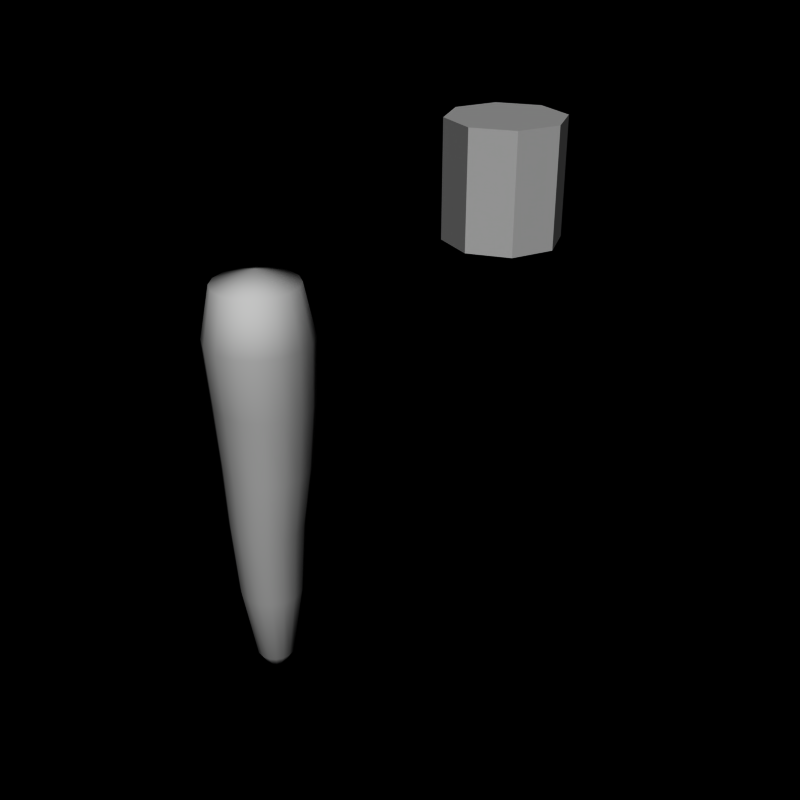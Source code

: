 # Source: carrot2.blend  (saved by Blender 2.66.0; exported with 4.5.12 LTS)
import bpy
from mathutils import Matrix  # noqa: F401  (used for matrix-valued properties, if any)

bpy.ops.wm.read_factory_settings(use_empty=True)
scene = bpy.context.scene
scene.name = 'Scene'

# ---- collections
col_collection_1 = bpy.data.collections.new('Collection 1'); scene.collection.children.link(col_collection_1)

# ---- world
world_world = bpy.data.worlds.new('World'); scene.world = world_world
world_world.color = (0.0, 0.0, 0.0)
world_world.use_sun_shadow = False
world_world.sun_shadow_jitter_overblur = 0.0
world_world.cycles.sampling_method = 'MANUAL'
world_world.cycles.sample_map_resolution = 256

# ---- meshes
me_cylinder_001 = bpy.data.meshes.new('Cylinder.001')
me_cylinder_001.from_pydata([(0.0, 1.0, -1.0), (0.0, 1.0, 1.0), (0.7071, 0.7071, -1.0), (0.7071, 0.7071, 1.0), (1.0, 7.55e-08, -1.0), (1.0, 7.55e-08, 1.0), (0.7071, -0.7071, -1.0), (0.7071, -0.7071, 1.0), (-3.258e-07, -1.0, -1.0), (-3.258e-07, -1.0, 1.0), (-0.7071, -0.7071, -1.0), (-0.7071, -0.7071, 1.0), (-1.0, 9.656e-07, -1.0), (-1.0, 9.656e-07, 1.0), (-0.7071, 0.7071, -1.0), (-0.7071, 0.7071, 1.0)], [], [(1, 15, 13, 11, 9, 7, 5, 3), (10, 11, 13, 12), (8, 9, 11, 10), (0, 2, 4, 6, 8, 10, 12, 14), (12, 13, 15, 14), (4, 5, 7, 6), (0, 1, 3, 2), (6, 7, 9, 8), (2, 3, 5, 4), (14, 15, 1, 0)])
me_cylinder_001.use_remesh_preserve_volume = False
me_cylinder_001.use_remesh_preserve_attributes = False
me_cylinder_001.use_mirror_vertex_groups = False
me_cylinder_001.update()
me_cylinder = bpy.data.meshes.new('Cylinder')
me_cylinder.from_pydata([(-0.1001, 0.05224, -5.998), (5.96e-08, 2.906e-07, 1.0), (1.453e-08, 0.8, -2.384e-07), (0.3061, 0.7391, -2.384e-07), (0.5657, 0.5657, -2.384e-07), (0.7391, 0.3061, -2.384e-07), (0.8, 1.207e-07, -2.384e-07), (0.7391, -0.3061, -2.384e-07), (0.5657, -0.5657, -2.384e-07), (0.3061, -0.7391, -2.384e-07), (-2.461e-07, -0.8, -2.384e-07), (-0.3061, -0.7391, -2.384e-07), (-0.5657, -0.5657, -2.384e-07), (-0.7391, -0.3061, -2.384e-07), (-0.8, 8.328e-07, -2.384e-07), (-0.7391, 0.3061, -2.384e-07), (-0.5657, 0.5657, -2.384e-07), (-0.3061, 0.7391, -2.384e-07), (0.269, 0.621, -2.029), (0.4872, 0.4753, -2.034), (0.6331, 0.2571, -2.035), (0.6845, -0.0001469, -2.031), (0.6337, -0.2574, -2.022), (0.4882, -0.4756, -2.01), (0.2704, -0.6213, -1.997), (0.01332, -0.6725, -1.985), (-0.2439, -0.6213, -1.975), (-0.462, -0.4756, -1.97), (-0.6079, -0.2574, -1.969), (-0.6593, -0.0001463, -1.973), (-0.6085, 0.2571, -1.982), (-0.4631, 0.4753, -1.994), (-0.2452, 0.621, -2.007), (0.01186, 0.6722, -2.019), (0.02357, 0.3186, -5.494), (0.1209, 0.2536, -5.497), (0.1858, 0.1563, -5.5), (0.2086, 0.04152, -5.503), (0.1858, -0.07326, -5.505), (0.1207, -0.1706, -5.506), (0.02336, -0.2356, -5.506), (-0.09143, -0.2584, -5.504), (-0.2062, -0.2356, -5.502), (-0.3035, -0.1706, -5.499), (-0.3685, -0.07326, -5.495), (-0.3913, 0.04152, -5.493), (-0.3684, 0.1563, -5.49), (-0.3033, 0.2536, -5.49), (-0.206, 0.3186, -5.49), (-0.09121, 0.3414, -5.491), (0.287, 0.718, -1.018), (0.5302, 0.5555, -1.014), (0.6928, 0.3123, -1.008), (0.7499, 0.02541, -1.001), (0.6928, -0.2615, -0.9934), (0.5302, -0.5046, -0.9872), (0.287, -0.6671, -0.983), (-2.333e-07, -0.7242, -0.9816), (-0.287, -0.6671, -0.983), (-0.5302, -0.5046, -0.9872), (-0.6928, -0.2615, -0.9934), (-0.7499, 0.02541, -1.001), (-0.6928, 0.3123, -1.008), (-0.5302, 0.5555, -1.014), (-0.287, 0.718, -1.018), (1.105e-08, 0.775, -1.02), (0.1934, 0.5151, -2.988), (0.3818, 0.3891, -3.002), (0.5074, 0.2005, -3.015), (0.5513, -0.02198, -3.026), (0.5066, -0.2445, -3.034), (0.3803, -0.4331, -3.037), (0.1914, -0.5591, -3.034), (-0.03113, -0.6033, -3.026), (-0.2535, -0.5591, -3.015), (-0.4419, -0.4331, -3.001), (-0.5676, -0.2445, -2.988), (-0.6114, -0.02198, -2.977), (-0.5668, 0.2005, -2.969), (-0.4404, 0.3891, -2.966), (-0.2516, 0.5151, -2.969), (-0.02902, 0.5594, -2.977), (0.1214, 0.475, -4.242), (0.283, 0.367, -4.247), (0.3909, 0.2054, -4.252), (0.4288, 0.01471, -4.257), (0.3908, -0.1759, -4.26), (0.2827, -0.3376, -4.262), (0.121, -0.4456, -4.261), (-0.06963, -0.4835, -4.259), (-0.2603, -0.4456, -4.255), (-0.4219, -0.3376, -4.25), (-0.5298, -0.1759, -4.244), (-0.5677, 0.01471, -4.24), (-0.5297, 0.2054, -4.236), (-0.4216, 0.367, -4.235), (-0.2599, 0.475, -4.235), (-0.06926, 0.5129, -4.238), (2.407e-08, 0.64, 0.8), (0.2449, 0.5913, 0.8), (0.4525, 0.4525, 0.8), (0.5913, 0.2449, 0.8), (0.64, 1.552e-07, 0.8), (0.5913, -0.2449, 0.8), (0.4525, -0.4525, 0.8), (0.2449, -0.5913, 0.8), (-1.845e-07, -0.64, 0.8), (-0.2449, -0.5913, 0.8), (-0.4525, -0.4525, 0.8), (-0.5913, -0.2449, 0.8), (-0.64, 7.248e-07, 0.8), (-0.5913, 0.2449, 0.8), (-0.4525, 0.4525, 0.8), (-0.2449, 0.5913, 0.8)], [], [(5, 101, 102, 6), (0, 41, 42), (0, 46, 47), (0, 48, 49), (0, 47, 48), (0, 39, 40), (0, 42, 43), (13, 109, 110, 14), (0, 49, 34), (0, 35, 36), (0, 45, 46), (0, 37, 38), (0, 40, 41), (0, 38, 39), (0, 43, 44), (0, 34, 35), (0, 36, 37), (0, 44, 45), (60, 13, 14, 61), (52, 5, 6, 53), (50, 3, 4, 51), (59, 12, 13, 60), (54, 7, 8, 55), (56, 9, 10, 57), (53, 6, 7, 54), (61, 14, 15, 62), (51, 4, 5, 52), (65, 2, 3, 50), (58, 11, 12, 59), (55, 8, 9, 56), (63, 16, 17, 64), (64, 17, 2, 65), (62, 15, 16, 63), (57, 10, 11, 58), (76, 28, 29, 77), (68, 20, 21, 69), (66, 18, 19, 67), (75, 27, 28, 76), (70, 22, 23, 71), (72, 24, 25, 73), (69, 21, 22, 70), (77, 29, 30, 78), (67, 19, 20, 68), (81, 33, 18, 66), (74, 26, 27, 75), (71, 23, 24, 72), (79, 31, 32, 80), (80, 32, 33, 81), (78, 30, 31, 79), (73, 25, 26, 74), (28, 60, 61, 29), (20, 52, 53, 21), (18, 50, 51, 19), (27, 59, 60, 28), (22, 54, 55, 23), (24, 56, 57, 25), (21, 53, 54, 22), (29, 61, 62, 30), (19, 51, 52, 20), (33, 65, 50, 18), (26, 58, 59, 27), (23, 55, 56, 24), (31, 63, 64, 32), (32, 64, 65, 33), (30, 62, 63, 31), (25, 57, 58, 26), (92, 76, 77, 93), (84, 68, 69, 85), (82, 66, 67, 83), (91, 75, 76, 92), (86, 70, 71, 87), (88, 72, 73, 89), (85, 69, 70, 86), (93, 77, 78, 94), (83, 67, 68, 84), (97, 81, 66, 82), (90, 74, 75, 91), (87, 71, 72, 88), (95, 79, 80, 96), (96, 80, 81, 97), (94, 78, 79, 95), (89, 73, 74, 90), (44, 92, 93, 45), (36, 84, 85, 37), (34, 82, 83, 35), (43, 91, 92, 44), (38, 86, 87, 39), (40, 88, 89, 41), (37, 85, 86, 38), (45, 93, 94, 46), (35, 83, 84, 36), (49, 97, 82, 34), (42, 90, 91, 43), (39, 87, 88, 40), (47, 95, 96, 48), (48, 96, 97, 49), (46, 94, 95, 47), (41, 89, 90, 42), (3, 99, 100, 4), (12, 108, 109, 13), (7, 103, 104, 8), (9, 105, 106, 10), (6, 102, 103, 7), (14, 110, 111, 15), (4, 100, 101, 5), (2, 98, 99, 3), (11, 107, 108, 12), (8, 104, 105, 9), (16, 112, 113, 17), (17, 113, 98, 2), (15, 111, 112, 16), (10, 106, 107, 11), (109, 1, 110), (101, 1, 102), (99, 1, 100), (108, 1, 109), (103, 1, 104), (105, 1, 106), (102, 1, 103), (110, 1, 111), (100, 1, 101), (98, 1, 99), (107, 1, 108), (104, 1, 105), (112, 1, 113), (113, 1, 98), (111, 1, 112), (106, 1, 107)])
me_cylinder.polygons.foreach_set('use_smooth', [True] * 128)
_uv = me_cylinder.uv_layers.new(name='UVMap')
_uv.uv.foreach_set('vector', [0.04888, 0.7499, 0.04886, 0.8749, 0.0001073, 0.8749, 0.0001247, 0.7499, 0.5852, 0.0001286, 0.5852, 0.1251, 0.5364, 0.1251, 0.3414, 0.0001883, 0.3414, 0.1251, 0.2926, 0.1252, 0.2438, 0.0002158, 0.2439, 0.1252, 0.1951, 0.1252, 0.2926, 0.0002019, 0.2926, 0.1252, 0.2439, 0.1252, 0.6827, 0.0001081, 0.6827, 0.1251, 0.6339, 0.1251, 0.5364, 0.0001396, 0.5364, 0.1251, 0.4877, 0.1251, 0.4389, 0.75, 0.4389, 0.8749, 0.3902, 0.8749, 0.3902, 0.75, 0.1951, 0.0002303, 0.1951, 0.1252, 0.1464, 0.1252, 0.09758, 0.0002613, 0.09762, 0.1252, 0.04887, 0.1252, 0.3901, 0.0001755, 0.3901, 0.1251, 0.3414, 0.1251, 0.7802, 8.832e-05, 0.7802, 0.1251, 0.7315, 0.1251, 0.6339, 0.0001182, 0.6339, 0.1251, 0.5852, 0.1251, 0.7314, 9.813e-05, 0.7315, 0.1251, 0.6827, 0.1251, 0.4876, 0.000151, 0.4877, 0.1251, 0.4389, 0.1251, 0.1463, 0.0002456, 0.1464, 0.1252, 0.09762, 0.1252, 0.04883, 0.0002778, 0.04887, 0.1252, 0.000123, 0.1252, 0.4389, 0.000163, 0.4389, 0.1251, 0.3901, 0.1251, 0.4389, 0.625, 0.4389, 0.75, 0.3902, 0.75, 0.3902, 0.625, 0.04889, 0.625, 0.04888, 0.7499, 0.0001247, 0.7499, 0.000139, 0.625, 0.1464, 0.625, 0.1464, 0.7499, 0.09764, 0.7499, 0.09765, 0.625, 0.4877, 0.625, 0.4877, 0.75, 0.4389, 0.75, 0.4389, 0.625, 0.7315, 0.625, 0.7315, 0.75, 0.6828, 0.75, 0.6828, 0.625, 0.634, 0.625, 0.634, 0.75, 0.5852, 0.75, 0.5852, 0.625, 0.7803, 0.625, 0.7803, 0.75, 0.7315, 0.75, 0.7315, 0.625, 0.3902, 0.625, 0.3902, 0.75, 0.3414, 0.75, 0.3414, 0.625, 0.09765, 0.625, 0.09764, 0.7499, 0.04888, 0.7499, 0.04889, 0.625, 0.1952, 0.625, 0.1952, 0.7499, 0.1464, 0.7499, 0.1464, 0.625, 0.5365, 0.625, 0.5365, 0.75, 0.4877, 0.75, 0.4877, 0.625, 0.6828, 0.625, 0.6828, 0.75, 0.634, 0.75, 0.634, 0.625, 0.2927, 0.625, 0.2927, 0.75, 0.2439, 0.7499, 0.2439, 0.625, 0.2439, 0.625, 0.2439, 0.7499, 0.1952, 0.7499, 0.1952, 0.625, 0.3414, 0.625, 0.3414, 0.75, 0.2927, 0.75, 0.2927, 0.625, 0.5852, 0.625, 0.5852, 0.75, 0.5365, 0.75, 0.5365, 0.625, 0.4389, 0.3751, 0.4389, 0.5, 0.3902, 0.5, 0.3902, 0.3751, 0.0489, 0.3751, 0.0489, 0.5, 0.0001482, 0.5, 0.0001501, 0.3751, 0.1464, 0.3751, 0.1464, 0.5, 0.09765, 0.5, 0.09765, 0.3751, 0.4877, 0.375, 0.4877, 0.5, 0.4389, 0.5, 0.4389, 0.3751, 0.7315, 0.375, 0.7315, 0.5, 0.6828, 0.5, 0.6827, 0.375, 0.634, 0.375, 0.634, 0.5, 0.5852, 0.5, 0.5852, 0.375, 0.7803, 0.375, 0.7803, 0.5, 0.7315, 0.5, 0.7315, 0.375, 0.3902, 0.3751, 0.3902, 0.5, 0.3414, 0.5, 0.3414, 0.3751, 0.09765, 0.3751, 0.09765, 0.5, 0.0489, 0.5, 0.0489, 0.3751, 0.1952, 0.3751, 0.1952, 0.5, 0.1464, 0.5, 0.1464, 0.3751, 0.5365, 0.375, 0.5365, 0.5, 0.4877, 0.5, 0.4877, 0.375, 0.6827, 0.375, 0.6828, 0.5, 0.634, 0.5, 0.634, 0.375, 0.2927, 0.3751, 0.2927, 0.5, 0.2439, 0.5, 0.2439, 0.3751, 0.2439, 0.3751, 0.2439, 0.5, 0.1952, 0.5, 0.1952, 0.3751, 0.3414, 0.3751, 0.3414, 0.5, 0.2927, 0.5, 0.2927, 0.3751, 0.5852, 0.375, 0.5852, 0.5, 0.5365, 0.5, 0.5365, 0.375, 0.4389, 0.5, 0.4389, 0.625, 0.3902, 0.625, 0.3902, 0.5, 0.0489, 0.5, 0.04889, 0.625, 0.000139, 0.625, 0.0001482, 0.5, 0.1464, 0.5, 0.1464, 0.625, 0.09765, 0.625, 0.09765, 0.5, 0.4877, 0.5, 0.4877, 0.625, 0.4389, 0.625, 0.4389, 0.5, 0.7315, 0.5, 0.7315, 0.625, 0.6828, 0.625, 0.6828, 0.5, 0.634, 0.5, 0.634, 0.625, 0.5852, 0.625, 0.5852, 0.5, 0.7803, 0.5, 0.7803, 0.625, 0.7315, 0.625, 0.7315, 0.5, 0.3902, 0.5, 0.3902, 0.625, 0.3414, 0.625, 0.3414, 0.5, 0.09765, 0.5, 0.09765, 0.625, 0.04889, 0.625, 0.0489, 0.5, 0.1952, 0.5, 0.1952, 0.625, 0.1464, 0.625, 0.1464, 0.5, 0.5365, 0.5, 0.5365, 0.625, 0.4877, 0.625, 0.4877, 0.5, 0.6828, 0.5, 0.6828, 0.625, 0.634, 0.625, 0.634, 0.5, 0.2927, 0.5, 0.2927, 0.625, 0.2439, 0.625, 0.2439, 0.5, 0.2439, 0.5, 0.2439, 0.625, 0.1952, 0.625, 0.1952, 0.5, 0.3414, 0.5, 0.3414, 0.625, 0.2927, 0.625, 0.2927, 0.5, 0.5852, 0.5, 0.5852, 0.625, 0.5365, 0.625, 0.5365, 0.5, 0.4389, 0.2501, 0.4389, 0.3751, 0.3902, 0.3751, 0.3902, 0.2501, 0.04889, 0.2501, 0.0489, 0.3751, 0.0001501, 0.3751, 0.0001427, 0.2502, 0.1464, 0.2501, 0.1464, 0.3751, 0.09765, 0.3751, 0.09764, 0.2501, 0.4877, 0.2501, 0.4877, 0.375, 0.4389, 0.3751, 0.4389, 0.2501, 0.7315, 0.25, 0.7315, 0.375, 0.6827, 0.375, 0.6827, 0.2501, 0.634, 0.2501, 0.634, 0.375, 0.5852, 0.375, 0.5852, 0.2501, 0.7802, 0.25, 0.7803, 0.375, 0.7315, 0.375, 0.7315, 0.25, 0.3902, 0.2501, 0.3902, 0.3751, 0.3414, 0.3751, 0.3414, 0.2501, 0.09764, 0.2501, 0.09765, 0.3751, 0.0489, 0.3751, 0.04889, 0.2501, 0.1951, 0.2501, 0.1952, 0.3751, 0.1464, 0.3751, 0.1464, 0.2501, 0.5364, 0.2501, 0.5365, 0.375, 0.4877, 0.375, 0.4877, 0.2501, 0.6827, 0.2501, 0.6827, 0.375, 0.634, 0.375, 0.634, 0.2501, 0.2926, 0.2501, 0.2927, 0.3751, 0.2439, 0.3751, 0.2439, 0.2501, 0.2439, 0.2501, 0.2439, 0.3751, 0.1952, 0.3751, 0.1951, 0.2501, 0.3414, 0.2501, 0.3414, 0.3751, 0.2927, 0.3751, 0.2926, 0.2501, 0.5852, 0.2501, 0.5852, 0.375, 0.5365, 0.375, 0.5364, 0.2501, 0.4389, 0.1251, 0.4389, 0.2501, 0.3902, 0.2501, 0.3901, 0.1251, 0.04887, 0.1252, 0.04889, 0.2501, 0.0001427, 0.2502, 0.000123, 0.1252, 0.1464, 0.1252, 0.1464, 0.2501, 0.09764, 0.2501, 0.09762, 0.1252, 0.4877, 0.1251, 0.4877, 0.2501, 0.4389, 0.2501, 0.4389, 0.1251, 0.7315, 0.1251, 0.7315, 0.25, 0.6827, 0.2501, 0.6827, 0.1251, 0.6339, 0.1251, 0.634, 0.2501, 0.5852, 0.2501, 0.5852, 0.1251, 0.7802, 0.1251, 0.7802, 0.25, 0.7315, 0.25, 0.7315, 0.1251, 0.3901, 0.1251, 0.3902, 0.2501, 0.3414, 0.2501, 0.3414, 0.1251, 0.09762, 0.1252, 0.09764, 0.2501, 0.04889, 0.2501, 0.04887, 0.1252, 0.1951, 0.1252, 0.1951, 0.2501, 0.1464, 0.2501, 0.1464, 0.1252, 0.5364, 0.1251, 0.5364, 0.2501, 0.4877, 0.2501, 0.4877, 0.1251, 0.6827, 0.1251, 0.6827, 0.2501, 0.634, 0.2501, 0.6339, 0.1251, 0.2926, 0.1252, 0.2926, 0.2501, 0.2439, 0.2501, 0.2439, 0.1252, 0.2439, 0.1252, 0.2439, 0.2501, 0.1951, 0.2501, 0.1951, 0.1252, 0.3414, 0.1251, 0.3414, 0.2501, 0.2926, 0.2501, 0.2926, 0.1252, 0.5852, 0.1251, 0.5852, 0.2501, 0.5364, 0.2501, 0.5364, 0.1251, 0.1464, 0.7499, 0.1464, 0.8749, 0.09762, 0.8749, 0.09764, 0.7499, 0.4877, 0.75, 0.4877, 0.8749, 0.4389, 0.8749, 0.4389, 0.75, 0.7315, 0.75, 0.7315, 0.8749, 0.6828, 0.8749, 0.6828, 0.75, 0.634, 0.75, 0.634, 0.8749, 0.5852, 0.8749, 0.5852, 0.75, 0.7803, 0.75, 0.7803, 0.8749, 0.7315, 0.8749, 0.7315, 0.75, 0.3902, 0.75, 0.3902, 0.8749, 0.3414, 0.8749, 0.3414, 0.75, 0.09764, 0.7499, 0.09762, 0.8749, 0.04886, 0.8749, 0.04888, 0.7499, 0.1952, 0.7499, 0.1951, 0.8749, 0.1464, 0.8749, 0.1464, 0.7499, 0.5365, 0.75, 0.5365, 0.8749, 0.4877, 0.8749, 0.4877, 0.75, 0.6828, 0.75, 0.6828, 0.8749, 0.634, 0.8749, 0.634, 0.75, 0.2927, 0.75, 0.2927, 0.8749, 0.2439, 0.8749, 0.2439, 0.7499, 0.2439, 0.7499, 0.2439, 0.8749, 0.1951, 0.8749, 0.1952, 0.7499, 0.3414, 0.75, 0.3414, 0.8749, 0.2927, 0.8749, 0.2927, 0.75, 0.5852, 0.75, 0.5852, 0.8749, 0.5365, 0.8749, 0.5365, 0.75, 0.4389, 0.8749, 0.3902, 0.9999, 0.3902, 0.8749, 0.04886, 0.8749, 8.835e-05, 0.9999, 0.0001073, 0.8749, 0.1464, 0.8749, 0.09761, 0.9999, 0.09762, 0.8749, 0.4877, 0.8749, 0.4389, 0.9999, 0.4389, 0.8749, 0.7315, 0.8749, 0.6828, 0.9999, 0.6828, 0.8749, 0.634, 0.8749, 0.5852, 0.9999, 0.5852, 0.8749, 0.7803, 0.8749, 0.7315, 0.9999, 0.7315, 0.8749, 0.3902, 0.8749, 0.3414, 0.9999, 0.3414, 0.8749, 0.09762, 0.8749, 0.04885, 0.9999, 0.04886, 0.8749, 0.1951, 0.8749, 0.1464, 0.9999, 0.1464, 0.8749, 0.5365, 0.8749, 0.4877, 0.9999, 0.4877, 0.8749, 0.6828, 0.8749, 0.634, 0.9999, 0.634, 0.8749, 0.2927, 0.8749, 0.2439, 0.9999, 0.2439, 0.8749, 0.2439, 0.8749, 0.1951, 0.9999, 0.1951, 0.8749, 0.3414, 0.8749, 0.2927, 0.9999, 0.2927, 0.8749, 0.5852, 0.8749, 0.5365, 0.9999, 0.5365, 0.8749])
me_cylinder.use_remesh_preserve_volume = False
me_cylinder.use_remesh_preserve_attributes = False
me_cylinder.use_mirror_vertex_groups = False
me_cylinder.update()
arm_weapon = bpy.data.armatures.new('Weapon')  # bones are not reproduced

# ---- objects
ob_cylinder_001 = bpy.data.objects.new('Cylinder.001', me_cylinder_001)
ob_cylinder = bpy.data.objects.new('Cylinder', me_cylinder)
ob_armature_flak = bpy.data.objects.new('Armature_Flak', arm_weapon)

# ---- transforms, parenting, visibility, modifiers, constraints
ob_cylinder_001.location = (0.5445, 5.0, 1.245)
ob_cylinder_001.lineart.crease_threshold = 0.0
ob_cylinder.location = (0.0, 0.0, 0.0)
ob_cylinder.lineart.crease_threshold = 0.0
ob_armature_flak.location = (0.0, 0.0, 0.0)
ob_armature_flak.lineart.crease_threshold = 0.0

# ---- collection membership
col_collection_1.objects.link(ob_cylinder_001)
col_collection_1.objects.link(ob_cylinder)
col_collection_1.objects.link(ob_armature_flak)

# ---- scene / render settings (as saved in the file)
scene.frame_start = 1; scene.frame_end = 250; scene.frame_set(250)
scene.render.engine = 'BLENDER_EEVEE_NEXT'
scene.render.image_settings.compression = 90
scene.render.resolution_x = 240
scene.render.resolution_y = 240
scene.render.pixel_aspect_x = 100.0
scene.render.pixel_aspect_y = 100.0
scene.render.fps = 25
scene.render.dither_intensity = 0.0
scene.render.film_transparent = True
scene.render.use_compositing = False
scene.render.use_sequencer = False
scene.render.bake_margin = 2
scene.render.bake_bias = 0.0
scene.render.use_stamp_time = False
scene.render.use_stamp_date = False
scene.render.use_stamp_frame = False
scene.render.use_stamp_camera = False
scene.render.use_stamp_scene = False
scene.render.use_stamp_filename = False
scene.render.use_stamp_render_time = False
scene.render.stamp_font_size = 0
scene.cycles.use_denoising = False
scene.cycles.samples = 10
scene.cycles.sampling_pattern = 'TABULATED_SOBOL'
scene.cycles.light_sampling_threshold = 0.0
scene.cycles.use_adaptive_sampling = False
scene.cycles.use_light_tree = False
scene.cycles.blur_glossy = 0.0
scene.cycles.volume_bounces = 1
scene.cycles.pixel_filter_type = 'GAUSSIAN'
scene.cycles.sample_clamp_indirect = 0.0
scene.view_settings.view_transform = 'Raw'
bpy.context.view_layer.update()

# ---- added for rendering (the .blend has no active camera and no usable light): camera, sun
cam_auto = bpy.data.cameras.new('AutoCamera')
cam_auto.lens = 50.0
cam_auto.sensor_width = 36.0
cam_auto.clip_end = 1000.0
ob_auto_camera = bpy.data.objects.new('AutoCamera', cam_auto)
scene.collection.objects.link(ob_auto_camera)
ob_auto_camera.location = (10.4942, -9.54636, 6.22149)
ob_auto_camera.rotation_euler = (1.09748, -7.21219e-08, 0.694738)
scene.camera = ob_auto_camera
light_auto_sun = bpy.data.lights.new('AutoSun', 'SUN')
light_auto_sun.energy = 3.0
light_auto_sun.angle = 0.0523599
ob_auto_sun = bpy.data.objects.new('AutoSun', light_auto_sun)
scene.collection.objects.link(ob_auto_sun)
ob_auto_sun.rotation_euler = (0.872665, 0.174533, 0.523599)
bpy.context.view_layer.update()

